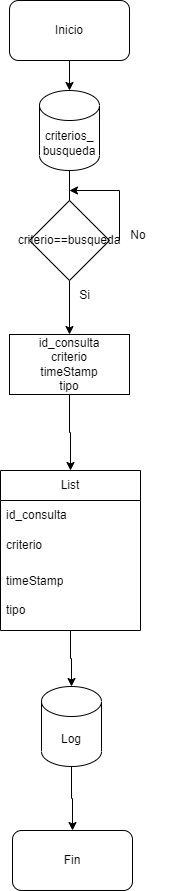

The diagram above was exported from draw.io. Its source (the exported page's mxGraphModel, read from the mxfile embedded in the PNG):
<mxGraphModel dx="1050" dy="483" grid="1" gridSize="10" guides="1" tooltips="1" connect="1" arrows="1" fold="1" page="1" pageScale="1" pageWidth="827" pageHeight="1169" math="0" shadow="0">
  <root>
    <mxCell id="WIyWlLk6GJQsqaUBKTNV-0" />
    <mxCell id="WIyWlLk6GJQsqaUBKTNV-1" parent="WIyWlLk6GJQsqaUBKTNV-0" />
    <mxCell id="dfhD1OHG0t-t2xegkimS-9" style="edgeStyle=orthogonalEdgeStyle;rounded=0;orthogonalLoop=1;jettySize=auto;html=1;exitX=0.5;exitY=1;exitDx=0;exitDy=0;entryX=0.5;entryY=0;entryDx=0;entryDy=0;entryPerimeter=0;" parent="WIyWlLk6GJQsqaUBKTNV-1" source="dfhD1OHG0t-t2xegkimS-0" target="dfhD1OHG0t-t2xegkimS-7" edge="1">
      <mxGeometry relative="1" as="geometry" />
    </mxCell>
    <mxCell id="dfhD1OHG0t-t2xegkimS-0" value="Inicio" style="rounded=1;whiteSpace=wrap;html=1;" parent="WIyWlLk6GJQsqaUBKTNV-1" vertex="1">
      <mxGeometry x="130" y="70" width="120" height="60" as="geometry" />
    </mxCell>
    <mxCell id="dfhD1OHG0t-t2xegkimS-12" style="edgeStyle=orthogonalEdgeStyle;rounded=0;orthogonalLoop=1;jettySize=auto;html=1;" parent="WIyWlLk6GJQsqaUBKTNV-1" source="dfhD1OHG0t-t2xegkimS-3" target="dfhD1OHG0t-t2xegkimS-8" edge="1">
      <mxGeometry relative="1" as="geometry" />
    </mxCell>
    <mxCell id="dfhD1OHG0t-t2xegkimS-3" value="List" style="swimlane;fontStyle=0;childLayout=stackLayout;horizontal=1;startSize=30;horizontalStack=0;resizeParent=1;resizeParentMax=0;resizeLast=0;collapsible=1;marginBottom=0;whiteSpace=wrap;html=1;" parent="WIyWlLk6GJQsqaUBKTNV-1" vertex="1">
      <mxGeometry x="121" y="540" width="140" height="160" as="geometry" />
    </mxCell>
    <mxCell id="dfhD1OHG0t-t2xegkimS-4" value="id_consulta" style="text;strokeColor=none;fillColor=none;align=left;verticalAlign=middle;spacingLeft=4;spacingRight=4;overflow=hidden;points=[[0,0.5],[1,0.5]];portConstraint=eastwest;rotatable=0;whiteSpace=wrap;html=1;" parent="dfhD1OHG0t-t2xegkimS-3" vertex="1">
      <mxGeometry y="30" width="140" height="30" as="geometry" />
    </mxCell>
    <mxCell id="dfhD1OHG0t-t2xegkimS-5" value="criterio" style="text;strokeColor=none;fillColor=none;align=left;verticalAlign=middle;spacingLeft=4;spacingRight=4;overflow=hidden;points=[[0,0.5],[1,0.5]];portConstraint=eastwest;rotatable=0;whiteSpace=wrap;html=1;" parent="dfhD1OHG0t-t2xegkimS-3" vertex="1">
      <mxGeometry y="60" width="140" height="30" as="geometry" />
    </mxCell>
    <mxCell id="dfhD1OHG0t-t2xegkimS-6" value="timeStamp&lt;br&gt;&lt;br&gt;tipo" style="text;strokeColor=none;fillColor=none;align=left;verticalAlign=middle;spacingLeft=4;spacingRight=4;overflow=hidden;points=[[0,0.5],[1,0.5]];portConstraint=eastwest;rotatable=0;whiteSpace=wrap;html=1;" parent="dfhD1OHG0t-t2xegkimS-3" vertex="1">
      <mxGeometry y="90" width="140" height="70" as="geometry" />
    </mxCell>
    <mxCell id="dfhD1OHG0t-t2xegkimS-10" style="edgeStyle=orthogonalEdgeStyle;rounded=0;orthogonalLoop=1;jettySize=auto;html=1;exitX=0.5;exitY=1;exitDx=0;exitDy=0;exitPerimeter=0;" parent="WIyWlLk6GJQsqaUBKTNV-1" source="dfhD1OHG0t-t2xegkimS-7" edge="1">
      <mxGeometry relative="1" as="geometry">
        <mxPoint x="190" y="290" as="targetPoint" />
      </mxGeometry>
    </mxCell>
    <mxCell id="dfhD1OHG0t-t2xegkimS-7" value="criterios_&lt;br&gt;busqueda" style="shape=cylinder3;whiteSpace=wrap;html=1;boundedLbl=1;backgroundOutline=1;size=15;" parent="WIyWlLk6GJQsqaUBKTNV-1" vertex="1">
      <mxGeometry x="160" y="160" width="60" height="80" as="geometry" />
    </mxCell>
    <mxCell id="dfhD1OHG0t-t2xegkimS-15" value="" style="edgeStyle=orthogonalEdgeStyle;rounded=0;orthogonalLoop=1;jettySize=auto;html=1;" parent="WIyWlLk6GJQsqaUBKTNV-1" source="dfhD1OHG0t-t2xegkimS-8" target="dfhD1OHG0t-t2xegkimS-13" edge="1">
      <mxGeometry relative="1" as="geometry" />
    </mxCell>
    <mxCell id="dfhD1OHG0t-t2xegkimS-8" value="Log" style="shape=cylinder3;whiteSpace=wrap;html=1;boundedLbl=1;backgroundOutline=1;size=15;" parent="WIyWlLk6GJQsqaUBKTNV-1" vertex="1">
      <mxGeometry x="162" y="756" width="60" height="80" as="geometry" />
    </mxCell>
    <mxCell id="dfhD1OHG0t-t2xegkimS-13" value="Fin" style="rounded=1;whiteSpace=wrap;html=1;" parent="WIyWlLk6GJQsqaUBKTNV-1" vertex="1">
      <mxGeometry x="133" y="900" width="120" height="60" as="geometry" />
    </mxCell>
    <mxCell id="dfhD1OHG0t-t2xegkimS-18" value="" style="edgeStyle=orthogonalEdgeStyle;rounded=0;orthogonalLoop=1;jettySize=auto;html=1;" parent="WIyWlLk6GJQsqaUBKTNV-1" source="dfhD1OHG0t-t2xegkimS-16" target="dfhD1OHG0t-t2xegkimS-17" edge="1">
      <mxGeometry relative="1" as="geometry" />
    </mxCell>
    <mxCell id="dfhD1OHG0t-t2xegkimS-16" value="criterio==busqueda" style="rhombus;whiteSpace=wrap;html=1;" parent="WIyWlLk6GJQsqaUBKTNV-1" vertex="1">
      <mxGeometry x="150" y="270" width="80" height="80" as="geometry" />
    </mxCell>
    <mxCell id="dfhD1OHG0t-t2xegkimS-22" style="edgeStyle=orthogonalEdgeStyle;rounded=0;orthogonalLoop=1;jettySize=auto;html=1;exitX=0.5;exitY=1;exitDx=0;exitDy=0;" parent="WIyWlLk6GJQsqaUBKTNV-1" source="dfhD1OHG0t-t2xegkimS-17" target="dfhD1OHG0t-t2xegkimS-3" edge="1">
      <mxGeometry relative="1" as="geometry" />
    </mxCell>
    <mxCell id="dfhD1OHG0t-t2xegkimS-17" value="id_consulta&lt;br&gt;criterio&lt;br&gt;timeStamp&lt;br&gt;tipo" style="whiteSpace=wrap;html=1;" parent="WIyWlLk6GJQsqaUBKTNV-1" vertex="1">
      <mxGeometry x="130" y="404" width="120" height="60" as="geometry" />
    </mxCell>
    <mxCell id="dfhD1OHG0t-t2xegkimS-23" value="Si" style="text;html=1;align=center;verticalAlign=middle;resizable=0;points=[];autosize=1;strokeColor=none;fillColor=none;" parent="WIyWlLk6GJQsqaUBKTNV-1" vertex="1">
      <mxGeometry x="190" y="350" width="30" height="30" as="geometry" />
    </mxCell>
    <mxCell id="dfhD1OHG0t-t2xegkimS-24" value="" style="endArrow=classic;html=1;rounded=0;" parent="WIyWlLk6GJQsqaUBKTNV-1" edge="1">
      <mxGeometry width="50" height="50" relative="1" as="geometry">
        <mxPoint x="240" y="310" as="sourcePoint" />
        <mxPoint x="190" y="260" as="targetPoint" />
        <Array as="points">
          <mxPoint x="240" y="260" />
        </Array>
      </mxGeometry>
    </mxCell>
    <mxCell id="dfhD1OHG0t-t2xegkimS-25" value="No" style="text;html=1;strokeColor=none;fillColor=none;align=center;verticalAlign=middle;whiteSpace=wrap;rounded=0;" parent="WIyWlLk6GJQsqaUBKTNV-1" vertex="1">
      <mxGeometry x="229" y="290" width="60" height="30" as="geometry" />
    </mxCell>
  </root>
</mxGraphModel>